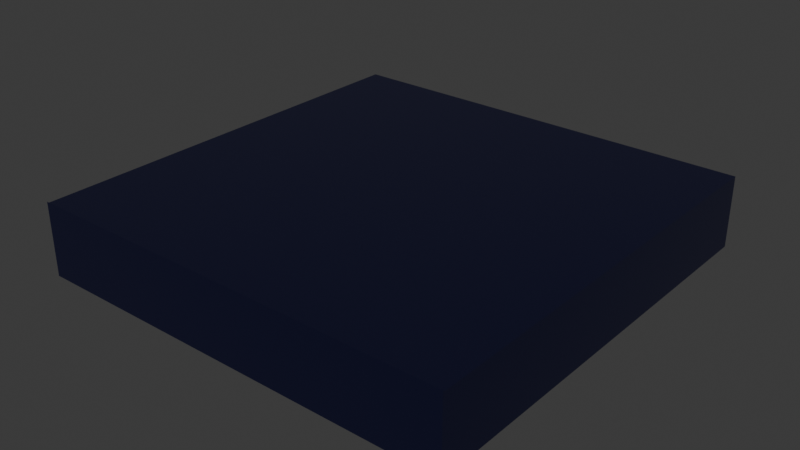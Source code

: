 # Source: pusher.blend  (saved by Blender 4.4.32; exported with 4.5.12 LTS)
import bpy
from mathutils import Matrix  # noqa: F401  (used for matrix-valued properties, if any)

bpy.ops.wm.read_factory_settings(use_empty=True)
scene = bpy.context.scene
scene.name = 'Scene'

# ---- collections
col_collection = bpy.data.collections.new('Collection'); scene.collection.children.link(col_collection)

# ---- materials (node trees are filled in below, after node groups)
mat_platform = bpy.data.materials.new('platform')
mat_platform.alpha_threshold = 0.0
mat_platform.roughness = 0.5
mat_platform.line_color = (0.0, 0.0, 0.0, 1.0)

# ---- material node trees
mat_platform.use_nodes = True; mat_platform.node_tree.nodes.clear()
_N = mat_platform.node_tree.nodes; _L = mat_platform.node_tree.links
n0 = _N.new('ShaderNodeOutputMaterial'); n0.name = 'Material Output'; n0.location = (300, 300)
n1 = _N.new('ShaderNodeBsdfPrincipled'); n1.name = 'Principled BSDF'; n1.location = (10, 300)
n1.inputs[0].default_value = (0.01443, 0.0155, 0.0557, 1.0)
n1.inputs[1].default_value = 0.5
n1.inputs[2].default_value = 0.25
n1.inputs[3].default_value = 1.45
_L.new(n1.outputs[0], n0.inputs[0])
n0.is_active_output = True

# ---- world
world_world = bpy.data.worlds.new('World'); scene.world = world_world
world_world.use_nodes = True; world_world.node_tree.nodes.clear()
_N = world_world.node_tree.nodes; _L = world_world.node_tree.links
n0 = _N.new('ShaderNodeOutputWorld'); n0.name = 'World Output'; n0.location = (300, 300)
n1 = _N.new('ShaderNodeBackground'); n1.name = 'Background'; n1.location = (10, 300)
n1.inputs[0].default_value = (0.05088, 0.05088, 0.05088, 1.0)
_L.new(n1.outputs[0], n0.inputs[0])
n0.is_active_output = True
world_world.color = (0.05088, 0.05088, 0.05088)
world_world.sun_shadow_jitter_overblur = 0.0

# ---- meshes
me_platform = bpy.data.meshes.new('platform')
me_platform.from_pydata([(0.2918, 0.2918, 0.01625), (0.2918, 0.2918, -0.075), (0.2918, -0.3, 0.01625), (0.2918, -0.3, -0.075), (-0.2918, 0.2918, 0.01625), (-0.2918, 0.2918, -0.075), (-0.2918, -0.3, 0.01625), (-0.2918, -0.3, -0.075), (0.3, 0.3, 0.025), (0.3, 0.3, -0.075), (0.3, -0.3, 0.025), (0.3, -0.3, -0.075), (-0.3, 0.3, 0.025), (-0.3, 0.3, -0.075), (-0.3, -0.3, 0.025), (-0.3, -0.3, -0.075), (-0.3, -0.2979, 0.025), (-0.3, -0.3, 0.02707), (0.3, -0.2979, 0.025), (0.3, -0.3, 0.02707)], [], [(0, 4, 6, 2), (7, 5, 4, 6), (1, 3, 2, 0), (5, 1, 0, 4), (8, 12, 16, 18), (13, 12, 8, 9), (7, 5, 1, 3, 11, 9, 13, 15), (12, 8, 0, 4), (8, 18, 19, 10, 11, 9), (13, 12, 16, 17, 14, 15), (16, 17, 19, 18), (10, 19, 17, 14, 15, 7, 6, 2, 3, 11)])
_uv = me_platform.uv_layers.new(name='UVMap')
_uv.uv.foreach_set('vector', [0.625, 0.5, 0.875, 0.5, 0.875, 0.75, 0.625, 0.75, 0.375, 0.0, 0.375, 0.25, 0.625, 0.25, 0.625, 0.0, 0.375, 0.5, 0.375, 0.75, 0.625, 0.75, 0.625, 0.5, 0.375, 0.25, 0.375, 0.5, 0.625, 0.5, 0.625, 0.25, 0.625, 0.5, 0.625, 0.25, 0.375, 0.25, 0.375, 0.5, 0.375, 0.25, 0.625, 0.25, 0.625, 0.5, 0.375, 0.5, 0.375, 0.0, 0.375, 0.25, 0.375, 0.5, 0.375, 0.75, 0.375, 0.75, 0.375, 0.5, 0.375, 0.25, 0.375, 0.0, 0.875, 0.5, 0.625, 0.5, 0.625, 0.5, 0.875, 0.5, 0.625, 0.5, 0.375, 0.5, 0.625, 0.5, 0.625, 0.75, 0.375, 0.75, 0.375, 0.5, 0.375, 0.25, 0.625, 0.25, 0.375, 0.25, 0.625, 0.25, 0.875, 0.75, 0.375, 0.0, 0.375, 0.25, 0.625, 0.25, 0.625, 0.5, 0.375, 0.5, 0.625, 0.75, 0.625, 0.5, 0.625, 0.25, 0.875, 0.75, 0.375, 0.0, 0.375, 0.0, 0.875, 0.75, 0.625, 0.75, 0.375, 0.75, 0.375, 0.75])
me_platform.materials.append(mat_platform)
me_platform.use_mirror_vertex_groups = False
me_platform.update()
me_door = bpy.data.meshes.new('door')
me_door.from_pydata([(0.2918, -0.3, 0.01625), (0.2918, -0.3, -0.075), (-0.2918, -0.3, 0.01625), (-0.2918, -0.3, -0.075), (0.2918, -0.2925, 0.01625), (0.2918, -0.2925, -0.075), (-0.2918, -0.2925, 0.01625), (-0.2918, -0.2925, -0.075)], [], [(0, 4, 6, 2), (3, 2, 6, 7), (1, 3, 7, 5), (0, 1, 5, 4), (7, 6, 4, 5), (3, 1, 0, 2)])
_uv = me_door.uv_layers.new(name='UVMap')
_uv.uv.foreach_set('vector', [0.0, 0.0, 0.0, 0.0, 0.0, 0.0, 0.0, 0.0, 0.0, 0.0, 0.0, 0.0, 0.0, 0.0, 0.0, 0.0, 0.0, 0.0, 0.0, 0.0, 0.0, 0.0, 0.0, 0.0, 0.0, 0.0, 0.0, 0.0, 0.0, 0.0, 0.0, 0.0, 0.0, 0.0, 0.0, 0.0, 0.0, 0.0, 0.0, 0.0, 0.0, 0.0, 0.0, 0.0, 0.0, 0.0, 0.0, 0.0])
me_door.materials.append(mat_platform)
me_door.use_mirror_vertex_groups = False
me_door.update()

# ---- objects
ob_platform = bpy.data.objects.new('platform', me_platform)
ob_door = bpy.data.objects.new('door', me_door)

# ---- transforms, parenting, visibility, modifiers, constraints
ob_platform.location = (0.0, 0.0, 0.025)
ob_platform.lock_rotations_4d = False
ob_platform.empty_display_type = 'ARROWS'
ob_platform.lineart.crease_threshold = 0.0
ob_door.location = (0.0, 0.0, 0.025)
ob_door.scale = (1.0, 1.0, 1.0)
ob_door.lock_rotations_4d = False
ob_door.empty_display_type = 'ARROWS'
ob_door.lineart.crease_threshold = 0.0

# ---- collection membership
scene.collection.objects.link(ob_platform)
scene.collection.objects.link(ob_door)

# ---- scene / render settings (as saved in the file)
scene.frame_start = 1; scene.frame_end = 250; scene.frame_set(1)
scene.render.engine = 'BLENDER_EEVEE_NEXT'
bpy.context.view_layer.update()

# ---- added for rendering (the .blend has no active camera and no usable light): camera, sun
cam_auto = bpy.data.cameras.new('AutoCamera')
cam_auto.lens = 50.0
cam_auto.sensor_width = 36.0
cam_auto.clip_end = 1000.0
ob_auto_camera = bpy.data.objects.new('AutoCamera', cam_auto)
scene.collection.objects.link(ob_auto_camera)
ob_auto_camera.location = (0.790742, -0.948892, 0.633631)
ob_auto_camera.rotation_euler = (1.09748, -7.21219e-08, 0.694738)
scene.camera = ob_auto_camera
light_auto_sun = bpy.data.lights.new('AutoSun', 'SUN')
light_auto_sun.energy = 3.0
light_auto_sun.angle = 0.0523599
ob_auto_sun = bpy.data.objects.new('AutoSun', light_auto_sun)
scene.collection.objects.link(ob_auto_sun)
ob_auto_sun.rotation_euler = (0.872665, 0.174533, 0.523599)
bpy.context.view_layer.update()
